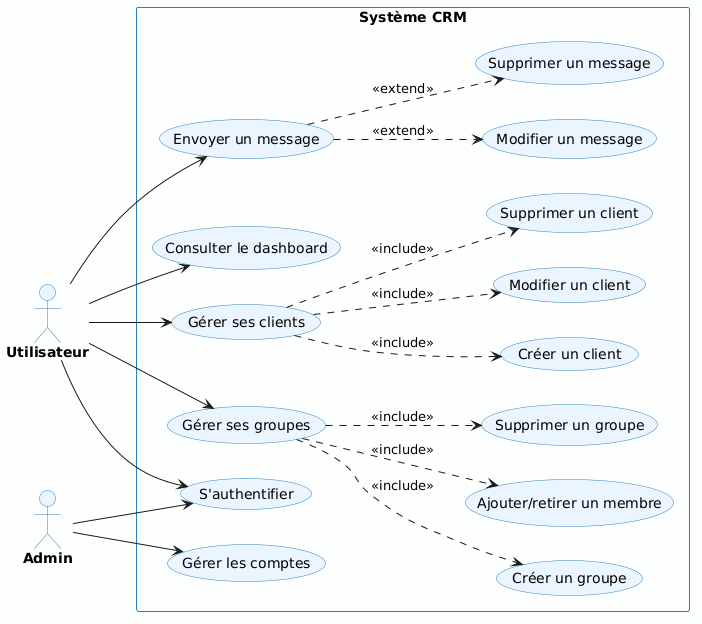

The diagram above was rendered by PlantUML. Its source (embedded in the PNG):
@startuml
skinparam backgroundColor white
skinparam actor {
  BorderColor #2980B9
  BackgroundColor #EBF5FF
  FontStyle bold
}
skinparam usecase {
  BackgroundColor #EBF5FF
  BorderColor #2980B9
}
skinparam rectangle {
  BorderColor #2980B9
  BackgroundColor #FDFEFE
}

left to right direction

actor "Utilisateur" as user
actor "Admin" as admin

rectangle "Système CRM" {
  usecase "S'authentifier" as UC1
  usecase "Gérer ses clients" as UC2
  usecase "Créer un client" as UC2a
  usecase "Modifier un client" as UC2b
  usecase "Supprimer un client" as UC2c
  usecase "Gérer ses groupes" as UC3
  usecase "Créer un groupe" as UC3a
  usecase "Ajouter/retirer un membre" as UC3b
  usecase "Supprimer un groupe" as UC3c
  usecase "Envoyer un message" as UC4
  usecase "Modifier un message" as UC4b
  usecase "Supprimer un message" as UC4c
  usecase "Consulter le dashboard" as UC5
  usecase "Gérer les comptes" as UC6
}

' Utilisateur
user --> UC1
user --> UC2
user --> UC3
user --> UC4
user --> UC5

' Admin
admin --> UC1
admin --> UC6

' Inclusions
UC2 ..> UC2a : <<include>>
UC2 ..> UC2b : <<include>>
UC2 ..> UC2c : <<include>>

UC3 ..> UC3a : <<include>>
UC3 ..> UC3b : <<include>>
UC3 ..> UC3c : <<include>>

UC4 ..> UC4b : <<extend>>
UC4 ..> UC4c : <<extend>>
@enduml